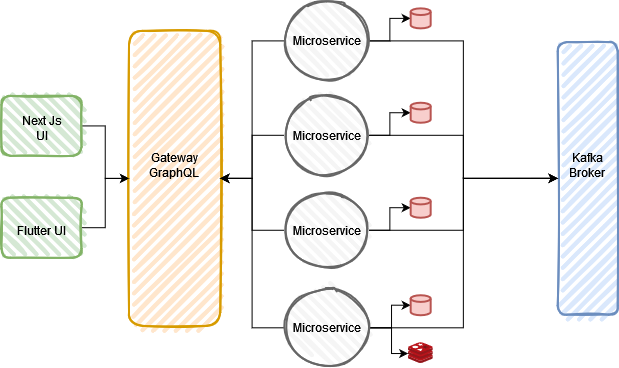

The diagram above was exported from draw.io. Its source (the exported page's mxGraphModel, read from the mxfile embedded in the PNG):
<mxGraphModel dx="813" dy="441" grid="1" gridSize="10" guides="1" tooltips="1" connect="1" arrows="1" fold="1" page="1" pageScale="1" pageWidth="850" pageHeight="1100" math="0" shadow="0">
  <root>
    <mxCell id="0" />
    <mxCell id="1" parent="0" />
    <mxCell id="q1hz6VQKOKF-PTr07XBn-78" style="edgeStyle=orthogonalEdgeStyle;rounded=0;orthogonalLoop=1;jettySize=auto;html=1;entryX=0;entryY=0.5;entryDx=0;entryDy=0;entryPerimeter=0;" edge="1" parent="1" source="q1hz6VQKOKF-PTr07XBn-76" target="q1hz6VQKOKF-PTr07XBn-20">
      <mxGeometry relative="1" as="geometry" />
    </mxCell>
    <mxCell id="q1hz6VQKOKF-PTr07XBn-92" style="edgeStyle=orthogonalEdgeStyle;rounded=0;orthogonalLoop=1;jettySize=auto;html=1;" edge="1" parent="1" source="q1hz6VQKOKF-PTr07XBn-76" target="q1hz6VQKOKF-PTr07XBn-55">
      <mxGeometry relative="1" as="geometry" />
    </mxCell>
    <mxCell id="q1hz6VQKOKF-PTr07XBn-101" style="edgeStyle=orthogonalEdgeStyle;rounded=0;orthogonalLoop=1;jettySize=auto;html=1;" edge="1" parent="1" source="q1hz6VQKOKF-PTr07XBn-76" target="q1hz6VQKOKF-PTr07XBn-57">
      <mxGeometry relative="1" as="geometry" />
    </mxCell>
    <mxCell id="q1hz6VQKOKF-PTr07XBn-76" value="" style="ellipse;whiteSpace=wrap;html=1;fillColor=#f5f5f5;strokeColor=#666666;rounded=1;strokeWidth=2;fillWeight=4;hachureGap=8;hachureAngle=45;sketch=1;fontColor=#333333;" vertex="1" parent="1">
      <mxGeometry x="402.5" y="130" width="85" height="78.75" as="geometry" />
    </mxCell>
    <mxCell id="q1hz6VQKOKF-PTr07XBn-105" style="edgeStyle=orthogonalEdgeStyle;rounded=0;orthogonalLoop=1;jettySize=auto;html=1;" edge="1" parent="1" source="q1hz6VQKOKF-PTr07XBn-69" target="q1hz6VQKOKF-PTr07XBn-57">
      <mxGeometry relative="1" as="geometry" />
    </mxCell>
    <mxCell id="q1hz6VQKOKF-PTr07XBn-69" value="" style="rounded=1;whiteSpace=wrap;html=1;fillColor=#d5e8d4;strokeColor=#82b366;strokeWidth=2;fillWeight=4;hachureGap=8;hachureAngle=45;sketch=1;" vertex="1" parent="1">
      <mxGeometry x="120" y="224.37" width="80" height="60" as="geometry" />
    </mxCell>
    <mxCell id="q1hz6VQKOKF-PTr07XBn-57" value="" style="rounded=1;whiteSpace=wrap;html=1;strokeWidth=2;fillWeight=4;hachureGap=8;hachureAngle=45;fillColor=#ffe6cc;sketch=1;strokeColor=#d79b00;rotation=90;" vertex="1" parent="1">
      <mxGeometry x="145.63" y="261.25" width="295" height="91.25" as="geometry" />
    </mxCell>
    <mxCell id="q1hz6VQKOKF-PTr07XBn-55" value="" style="rounded=1;whiteSpace=wrap;html=1;strokeWidth=2;fillWeight=4;hachureGap=8;hachureAngle=45;fillColor=#dae8fc;sketch=1;strokeColor=#6c8ebf;rotation=90;" vertex="1" parent="1">
      <mxGeometry x="570" y="276.87" width="272.5" height="60" as="geometry" />
    </mxCell>
    <mxCell id="q1hz6VQKOKF-PTr07XBn-20" value="" style="strokeWidth=2;html=1;shape=mxgraph.flowchart.database;whiteSpace=wrap;fillColor=#f8cecc;strokeColor=#b85450;" vertex="1" parent="1">
      <mxGeometry x="529.1700000000001" y="136.87" width="20" height="20" as="geometry" />
    </mxCell>
    <mxCell id="q1hz6VQKOKF-PTr07XBn-37" value="" style="sketch=0;aspect=fixed;html=1;points=[];align=center;image;fontSize=12;image=img/lib/mscae/Cache_Redis_Product.svg;" vertex="1" parent="1">
      <mxGeometry x="526.6700000000001" y="471.24" width="25" height="21" as="geometry" />
    </mxCell>
    <mxCell id="q1hz6VQKOKF-PTr07XBn-46" value="Microservice" style="text;html=1;strokeColor=none;fillColor=none;align=center;verticalAlign=middle;whiteSpace=wrap;rounded=0;" vertex="1" parent="1">
      <mxGeometry x="417.5" y="154.37" width="55" height="30" as="geometry" />
    </mxCell>
    <mxCell id="q1hz6VQKOKF-PTr07XBn-50" value="&lt;div&gt;Gateway&lt;/div&gt;&lt;div&gt;GraphQL&lt;br&gt;&lt;/div&gt;" style="text;html=1;strokeColor=none;fillColor=none;align=center;verticalAlign=middle;whiteSpace=wrap;rounded=0;" vertex="1" parent="1">
      <mxGeometry x="265.63" y="279.37" width="55" height="30" as="geometry" />
    </mxCell>
    <mxCell id="q1hz6VQKOKF-PTr07XBn-52" value="&lt;div&gt;Kafka Broker&lt;br&gt;&lt;/div&gt;" style="text;html=1;strokeColor=none;fillColor=none;align=center;verticalAlign=middle;whiteSpace=wrap;rounded=0;" vertex="1" parent="1">
      <mxGeometry x="678.75" y="278.74" width="55" height="30" as="geometry" />
    </mxCell>
    <mxCell id="q1hz6VQKOKF-PTr07XBn-53" value="Next Js UI" style="text;html=1;strokeColor=none;fillColor=none;align=center;verticalAlign=middle;whiteSpace=wrap;rounded=0;" vertex="1" parent="1">
      <mxGeometry x="132.5" y="241.86" width="55" height="30" as="geometry" />
    </mxCell>
    <mxCell id="q1hz6VQKOKF-PTr07XBn-106" style="edgeStyle=orthogonalEdgeStyle;rounded=0;orthogonalLoop=1;jettySize=auto;html=1;entryX=0.5;entryY=1;entryDx=0;entryDy=0;" edge="1" parent="1" source="q1hz6VQKOKF-PTr07XBn-71" target="q1hz6VQKOKF-PTr07XBn-57">
      <mxGeometry relative="1" as="geometry" />
    </mxCell>
    <mxCell id="q1hz6VQKOKF-PTr07XBn-71" value="" style="rounded=1;whiteSpace=wrap;html=1;fillColor=#d5e8d4;strokeColor=#82b366;strokeWidth=2;fillWeight=4;hachureGap=8;hachureAngle=45;sketch=1;" vertex="1" parent="1">
      <mxGeometry x="120" y="326.23" width="80" height="60" as="geometry" />
    </mxCell>
    <mxCell id="q1hz6VQKOKF-PTr07XBn-72" value="Flutter UI" style="text;html=1;strokeColor=none;fillColor=none;align=center;verticalAlign=middle;whiteSpace=wrap;rounded=0;" vertex="1" parent="1">
      <mxGeometry x="132.5" y="343.72" width="55" height="30" as="geometry" />
    </mxCell>
    <mxCell id="q1hz6VQKOKF-PTr07XBn-79" style="edgeStyle=orthogonalEdgeStyle;rounded=0;orthogonalLoop=1;jettySize=auto;html=1;entryX=0;entryY=0.5;entryDx=0;entryDy=0;entryPerimeter=0;" edge="1" parent="1" source="q1hz6VQKOKF-PTr07XBn-80" target="q1hz6VQKOKF-PTr07XBn-81">
      <mxGeometry relative="1" as="geometry" />
    </mxCell>
    <mxCell id="q1hz6VQKOKF-PTr07XBn-98" style="edgeStyle=orthogonalEdgeStyle;rounded=0;orthogonalLoop=1;jettySize=auto;html=1;entryX=0.5;entryY=1;entryDx=0;entryDy=0;" edge="1" parent="1" source="q1hz6VQKOKF-PTr07XBn-80" target="q1hz6VQKOKF-PTr07XBn-55">
      <mxGeometry relative="1" as="geometry" />
    </mxCell>
    <mxCell id="q1hz6VQKOKF-PTr07XBn-102" style="edgeStyle=orthogonalEdgeStyle;rounded=0;orthogonalLoop=1;jettySize=auto;html=1;entryX=0.5;entryY=0;entryDx=0;entryDy=0;" edge="1" parent="1" source="q1hz6VQKOKF-PTr07XBn-80" target="q1hz6VQKOKF-PTr07XBn-57">
      <mxGeometry relative="1" as="geometry" />
    </mxCell>
    <mxCell id="q1hz6VQKOKF-PTr07XBn-80" value="" style="ellipse;whiteSpace=wrap;html=1;fillColor=#f5f5f5;strokeColor=#666666;rounded=1;strokeWidth=2;fillWeight=4;hachureGap=8;hachureAngle=45;sketch=1;fontColor=#333333;" vertex="1" parent="1">
      <mxGeometry x="402.5" y="224.37" width="85" height="78.75" as="geometry" />
    </mxCell>
    <mxCell id="q1hz6VQKOKF-PTr07XBn-81" value="" style="strokeWidth=2;html=1;shape=mxgraph.flowchart.database;whiteSpace=wrap;fillColor=#f8cecc;strokeColor=#b85450;" vertex="1" parent="1">
      <mxGeometry x="529.1700000000001" y="231.24" width="20" height="20" as="geometry" />
    </mxCell>
    <mxCell id="q1hz6VQKOKF-PTr07XBn-82" value="Microservice" style="text;html=1;strokeColor=none;fillColor=none;align=center;verticalAlign=middle;whiteSpace=wrap;rounded=0;" vertex="1" parent="1">
      <mxGeometry x="417.5" y="248.74" width="55" height="30" as="geometry" />
    </mxCell>
    <mxCell id="q1hz6VQKOKF-PTr07XBn-83" style="edgeStyle=orthogonalEdgeStyle;rounded=0;orthogonalLoop=1;jettySize=auto;html=1;entryX=0;entryY=0.5;entryDx=0;entryDy=0;entryPerimeter=0;" edge="1" parent="1" source="q1hz6VQKOKF-PTr07XBn-84" target="q1hz6VQKOKF-PTr07XBn-85">
      <mxGeometry relative="1" as="geometry" />
    </mxCell>
    <mxCell id="q1hz6VQKOKF-PTr07XBn-97" style="edgeStyle=orthogonalEdgeStyle;rounded=0;orthogonalLoop=1;jettySize=auto;html=1;entryX=0.5;entryY=1;entryDx=0;entryDy=0;" edge="1" parent="1" source="q1hz6VQKOKF-PTr07XBn-84" target="q1hz6VQKOKF-PTr07XBn-55">
      <mxGeometry relative="1" as="geometry" />
    </mxCell>
    <mxCell id="q1hz6VQKOKF-PTr07XBn-103" style="edgeStyle=orthogonalEdgeStyle;rounded=0;orthogonalLoop=1;jettySize=auto;html=1;entryX=0.5;entryY=0;entryDx=0;entryDy=0;" edge="1" parent="1" source="q1hz6VQKOKF-PTr07XBn-84" target="q1hz6VQKOKF-PTr07XBn-57">
      <mxGeometry relative="1" as="geometry" />
    </mxCell>
    <mxCell id="q1hz6VQKOKF-PTr07XBn-84" value="" style="ellipse;whiteSpace=wrap;html=1;fillColor=#f5f5f5;strokeColor=#666666;rounded=1;strokeWidth=2;fillWeight=4;hachureGap=8;hachureAngle=45;sketch=1;fontColor=#333333;" vertex="1" parent="1">
      <mxGeometry x="402.5" y="319.36" width="85" height="78.75" as="geometry" />
    </mxCell>
    <mxCell id="q1hz6VQKOKF-PTr07XBn-85" value="" style="strokeWidth=2;html=1;shape=mxgraph.flowchart.database;whiteSpace=wrap;fillColor=#f8cecc;strokeColor=#b85450;" vertex="1" parent="1">
      <mxGeometry x="529.1700000000001" y="326.23" width="20" height="20" as="geometry" />
    </mxCell>
    <mxCell id="q1hz6VQKOKF-PTr07XBn-86" value="Microservice" style="text;html=1;strokeColor=none;fillColor=none;align=center;verticalAlign=middle;whiteSpace=wrap;rounded=0;" vertex="1" parent="1">
      <mxGeometry x="417.5" y="343.73" width="55" height="30" as="geometry" />
    </mxCell>
    <mxCell id="q1hz6VQKOKF-PTr07XBn-87" style="edgeStyle=orthogonalEdgeStyle;rounded=0;orthogonalLoop=1;jettySize=auto;html=1;entryX=0;entryY=0.5;entryDx=0;entryDy=0;entryPerimeter=0;" edge="1" parent="1" source="q1hz6VQKOKF-PTr07XBn-88" target="q1hz6VQKOKF-PTr07XBn-89">
      <mxGeometry relative="1" as="geometry">
        <Array as="points">
          <mxPoint x="510" y="456.25" />
          <mxPoint x="510" y="434.25" />
        </Array>
      </mxGeometry>
    </mxCell>
    <mxCell id="q1hz6VQKOKF-PTr07XBn-99" style="edgeStyle=orthogonalEdgeStyle;rounded=0;orthogonalLoop=1;jettySize=auto;html=1;entryX=0.5;entryY=1;entryDx=0;entryDy=0;" edge="1" parent="1" source="q1hz6VQKOKF-PTr07XBn-88" target="q1hz6VQKOKF-PTr07XBn-55">
      <mxGeometry relative="1" as="geometry" />
    </mxCell>
    <mxCell id="q1hz6VQKOKF-PTr07XBn-104" style="edgeStyle=orthogonalEdgeStyle;rounded=0;orthogonalLoop=1;jettySize=auto;html=1;entryX=0.5;entryY=0;entryDx=0;entryDy=0;" edge="1" parent="1" source="q1hz6VQKOKF-PTr07XBn-88" target="q1hz6VQKOKF-PTr07XBn-57">
      <mxGeometry relative="1" as="geometry" />
    </mxCell>
    <mxCell id="q1hz6VQKOKF-PTr07XBn-107" style="edgeStyle=orthogonalEdgeStyle;rounded=0;orthogonalLoop=1;jettySize=auto;html=1;" edge="1" parent="1" source="q1hz6VQKOKF-PTr07XBn-88" target="q1hz6VQKOKF-PTr07XBn-37">
      <mxGeometry relative="1" as="geometry">
        <Array as="points">
          <mxPoint x="510" y="456" />
          <mxPoint x="510" y="482" />
        </Array>
      </mxGeometry>
    </mxCell>
    <mxCell id="q1hz6VQKOKF-PTr07XBn-88" value="" style="ellipse;whiteSpace=wrap;html=1;fillColor=#f5f5f5;strokeColor=#666666;rounded=1;strokeWidth=2;fillWeight=4;hachureGap=8;hachureAngle=45;sketch=1;fontColor=#333333;" vertex="1" parent="1">
      <mxGeometry x="402.5" y="416.87" width="85" height="78.75" as="geometry" />
    </mxCell>
    <mxCell id="q1hz6VQKOKF-PTr07XBn-89" value="" style="strokeWidth=2;html=1;shape=mxgraph.flowchart.database;whiteSpace=wrap;fillColor=#f8cecc;strokeColor=#b85450;" vertex="1" parent="1">
      <mxGeometry x="529.1700000000001" y="423.74" width="20" height="20" as="geometry" />
    </mxCell>
    <mxCell id="q1hz6VQKOKF-PTr07XBn-90" value="Microservice" style="text;html=1;strokeColor=none;fillColor=none;align=center;verticalAlign=middle;whiteSpace=wrap;rounded=0;" vertex="1" parent="1">
      <mxGeometry x="417.5" y="441.24" width="55" height="30" as="geometry" />
    </mxCell>
  </root>
</mxGraphModel>